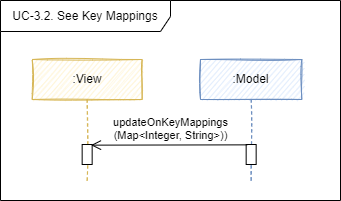

The diagram above was exported from draw.io. Its source (the exported page's mxGraphModel, read from the mxfile embedded in the PNG):
<mxGraphModel dx="4274" dy="2053" grid="1" gridSize="10" guides="1" tooltips="1" connect="1" arrows="1" fold="1" page="1" pageScale="1" pageWidth="827" pageHeight="1169" math="0" shadow="0">
  <root>
    <mxCell id="0" />
    <mxCell id="1" parent="0" />
    <mxCell id="2" value=":Model" style="shape=umlLifeline;perimeter=lifelinePerimeter;whiteSpace=wrap;html=1;container=0;collapsible=0;recursiveResize=0;outlineConnect=0;fillColor=#dae8fc;strokeColor=#6c8ebf;sketch=1;" vertex="1" parent="1">
      <mxGeometry x="-1540" y="-421" width="101.32" height="121" as="geometry" />
    </mxCell>
    <mxCell id="3" value=":View" style="shape=umlLifeline;perimeter=lifelinePerimeter;whiteSpace=wrap;html=1;container=1;collapsible=0;recursiveResize=0;outlineConnect=0;fillColor=#fff2cc;strokeColor=#d6b656;sketch=1;" vertex="1" parent="1">
      <mxGeometry x="-1708.34" y="-421" width="110" height="121" as="geometry" />
    </mxCell>
    <mxCell id="4" value="" style="html=1;points=[];perimeter=orthogonalPerimeter;fontSize=12;sketch=0;" vertex="1" parent="3">
      <mxGeometry x="50" y="85" width="10" height="20" as="geometry" />
    </mxCell>
    <mxCell id="5" value="" style="html=1;points=[];perimeter=orthogonalPerimeter;fontSize=12;sketch=0;" vertex="1" parent="1">
      <mxGeometry x="-1494.3399999999992" y="-336" width="10" height="20" as="geometry" />
    </mxCell>
    <mxCell id="6" value="updateOnKeyMappings&lt;br&gt;(Map&amp;lt;Integer, String&amp;gt;))" style="html=1;verticalAlign=bottom;endArrow=open;rounded=0;endFill=0;sketch=0;endSize=8;entryX=0.883;entryY=0.032;entryDx=0;entryDy=0;entryPerimeter=0;exitX=0.105;exitY=-0.032;exitDx=0;exitDy=0;exitPerimeter=0;" edge="1" target="4" parent="1">
      <mxGeometry x="-0.0265" width="80" relative="1" as="geometry">
        <mxPoint x="-1493.2899999999995" y="-335.6400000000001" as="sourcePoint" />
        <mxPoint x="-1647.9799999999998" y="-335" as="targetPoint" />
        <mxPoint as="offset" />
      </mxGeometry>
    </mxCell>
    <mxCell id="7" value="UC-3.2. See Key Mappings" style="shape=umlFrame;whiteSpace=wrap;html=1;sketch=0;fillColor=default;width=170;height=31;" vertex="1" parent="1">
      <mxGeometry x="-1740" y="-480" width="340" height="200" as="geometry" />
    </mxCell>
  </root>
</mxGraphModel>